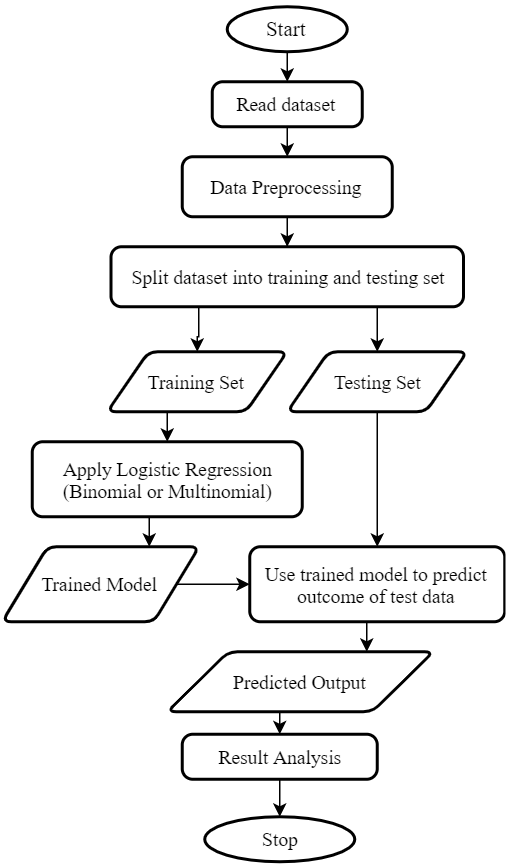

The diagram above was exported from draw.io. Its source (the exported page's mxGraphModel, read from the mxfile embedded in the PNG):
<mxGraphModel dx="868" dy="443" grid="1" gridSize="10" guides="1" tooltips="1" connect="1" arrows="1" fold="1" page="1" pageScale="1" pageWidth="850" pageHeight="1100" math="0" shadow="0">
  <root>
    <mxCell id="0" />
    <mxCell id="1" parent="0" />
    <mxCell id="hYVcll6Rvxtj42Xu19Bj-8" style="edgeStyle=orthogonalEdgeStyle;rounded=0;orthogonalLoop=1;jettySize=auto;html=1;exitX=0.5;exitY=1;exitDx=0;exitDy=0;exitPerimeter=0;entryX=0.5;entryY=0;entryDx=0;entryDy=0;" parent="1" source="hYVcll6Rvxtj42Xu19Bj-1" target="hYVcll6Rvxtj42Xu19Bj-2" edge="1">
      <mxGeometry relative="1" as="geometry" />
    </mxCell>
    <mxCell id="hYVcll6Rvxtj42Xu19Bj-1" value="&lt;p&gt;&lt;font face=&quot;Times New Roman&quot; style=&quot;font-size: 14px&quot;&gt;Start&lt;/font&gt;&lt;/p&gt;" style="strokeWidth=2;html=1;shape=mxgraph.flowchart.start_1;whiteSpace=wrap;" parent="1" vertex="1">
      <mxGeometry x="310" y="50" width="80" height="30" as="geometry" />
    </mxCell>
    <mxCell id="hYVcll6Rvxtj42Xu19Bj-25" style="edgeStyle=orthogonalEdgeStyle;rounded=0;orthogonalLoop=1;jettySize=auto;html=1;exitX=0.5;exitY=1;exitDx=0;exitDy=0;entryX=0.5;entryY=0;entryDx=0;entryDy=0;" parent="1" source="hYVcll6Rvxtj42Xu19Bj-2" target="hYVcll6Rvxtj42Xu19Bj-9" edge="1">
      <mxGeometry relative="1" as="geometry" />
    </mxCell>
    <mxCell id="hYVcll6Rvxtj42Xu19Bj-2" value="&lt;font face=&quot;Times New Roman&quot; style=&quot;font-size: 13px&quot;&gt;Read dataset&lt;/font&gt;" style="rounded=1;whiteSpace=wrap;html=1;absoluteArcSize=1;arcSize=14;strokeWidth=2;" parent="1" vertex="1">
      <mxGeometry x="300" y="100" width="100" height="30" as="geometry" />
    </mxCell>
    <mxCell id="hYVcll6Rvxtj42Xu19Bj-26" style="edgeStyle=orthogonalEdgeStyle;rounded=0;orthogonalLoop=1;jettySize=auto;html=1;exitX=0.5;exitY=1;exitDx=0;exitDy=0;" parent="1" source="hYVcll6Rvxtj42Xu19Bj-9" target="hYVcll6Rvxtj42Xu19Bj-11" edge="1">
      <mxGeometry relative="1" as="geometry" />
    </mxCell>
    <mxCell id="hYVcll6Rvxtj42Xu19Bj-9" value="&lt;font face=&quot;Times New Roman&quot; style=&quot;font-size: 13px&quot;&gt;Data Preprocessing&lt;/font&gt;" style="rounded=1;whiteSpace=wrap;html=1;absoluteArcSize=1;arcSize=14;strokeWidth=2;" parent="1" vertex="1">
      <mxGeometry x="280" y="150" width="140" height="40" as="geometry" />
    </mxCell>
    <mxCell id="hYVcll6Rvxtj42Xu19Bj-30" style="edgeStyle=orthogonalEdgeStyle;rounded=0;orthogonalLoop=1;jettySize=auto;html=1;exitX=0.25;exitY=1;exitDx=0;exitDy=0;" parent="1" source="hYVcll6Rvxtj42Xu19Bj-11" target="hYVcll6Rvxtj42Xu19Bj-13" edge="1">
      <mxGeometry relative="1" as="geometry" />
    </mxCell>
    <mxCell id="hYVcll6Rvxtj42Xu19Bj-46" style="edgeStyle=orthogonalEdgeStyle;rounded=0;orthogonalLoop=1;jettySize=auto;html=1;exitX=0.75;exitY=1;exitDx=0;exitDy=0;entryX=0.5;entryY=0;entryDx=0;entryDy=0;" parent="1" source="hYVcll6Rvxtj42Xu19Bj-11" target="hYVcll6Rvxtj42Xu19Bj-14" edge="1">
      <mxGeometry relative="1" as="geometry" />
    </mxCell>
    <mxCell id="hYVcll6Rvxtj42Xu19Bj-11" value="&lt;font face=&quot;Times New Roman&quot; style=&quot;font-size: 13px&quot;&gt;Split dataset into training and testing set&lt;/font&gt;" style="rounded=1;whiteSpace=wrap;html=1;absoluteArcSize=1;arcSize=14;strokeWidth=2;" parent="1" vertex="1">
      <mxGeometry x="232.5" y="210" width="235" height="40" as="geometry" />
    </mxCell>
    <mxCell id="hYVcll6Rvxtj42Xu19Bj-32" style="edgeStyle=orthogonalEdgeStyle;rounded=0;orthogonalLoop=1;jettySize=auto;html=1;exitX=0.25;exitY=1;exitDx=0;exitDy=0;entryX=0.5;entryY=0;entryDx=0;entryDy=0;" parent="1" source="hYVcll6Rvxtj42Xu19Bj-13" target="hYVcll6Rvxtj42Xu19Bj-15" edge="1">
      <mxGeometry relative="1" as="geometry" />
    </mxCell>
    <mxCell id="hYVcll6Rvxtj42Xu19Bj-13" value="&lt;font face=&quot;Times New Roman&quot; style=&quot;font-size: 13px&quot;&gt;Training Set&lt;/font&gt;" style="shape=parallelogram;html=1;strokeWidth=2;perimeter=parallelogramPerimeter;whiteSpace=wrap;rounded=1;arcSize=12;size=0.23;" parent="1" vertex="1">
      <mxGeometry x="230" y="280" width="120" height="40" as="geometry" />
    </mxCell>
    <mxCell id="hYVcll6Rvxtj42Xu19Bj-34" style="edgeStyle=orthogonalEdgeStyle;rounded=0;orthogonalLoop=1;jettySize=auto;html=1;exitX=0.5;exitY=1;exitDx=0;exitDy=0;entryX=0.5;entryY=0;entryDx=0;entryDy=0;" parent="1" source="hYVcll6Rvxtj42Xu19Bj-14" target="hYVcll6Rvxtj42Xu19Bj-20" edge="1">
      <mxGeometry relative="1" as="geometry">
        <mxPoint x="418" y="390" as="targetPoint" />
      </mxGeometry>
    </mxCell>
    <mxCell id="hYVcll6Rvxtj42Xu19Bj-14" value="&lt;font face=&quot;Times New Roman&quot; style=&quot;font-size: 13px&quot;&gt;Testing Set&lt;/font&gt;" style="shape=parallelogram;html=1;strokeWidth=2;perimeter=parallelogramPerimeter;whiteSpace=wrap;rounded=1;arcSize=12;size=0.23;" parent="1" vertex="1">
      <mxGeometry x="350" y="280" width="120" height="40" as="geometry" />
    </mxCell>
    <mxCell id="hYVcll6Rvxtj42Xu19Bj-33" style="edgeStyle=orthogonalEdgeStyle;rounded=0;orthogonalLoop=1;jettySize=auto;html=1;exitX=0.5;exitY=1;exitDx=0;exitDy=0;entryX=0.75;entryY=0;entryDx=0;entryDy=0;" parent="1" source="hYVcll6Rvxtj42Xu19Bj-15" target="hYVcll6Rvxtj42Xu19Bj-16" edge="1">
      <mxGeometry relative="1" as="geometry" />
    </mxCell>
    <mxCell id="hYVcll6Rvxtj42Xu19Bj-15" value="&lt;font face=&quot;Times New Roman&quot; style=&quot;font-size: 13px&quot;&gt;Apply Logistic Regression&lt;br&gt;(Binomial or Multinomial)&lt;/font&gt;" style="rounded=1;whiteSpace=wrap;html=1;absoluteArcSize=1;arcSize=14;strokeWidth=2;" parent="1" vertex="1">
      <mxGeometry x="180" y="340" width="180" height="50" as="geometry" />
    </mxCell>
    <mxCell id="hYVcll6Rvxtj42Xu19Bj-38" style="edgeStyle=orthogonalEdgeStyle;rounded=0;orthogonalLoop=1;jettySize=auto;html=1;exitX=1;exitY=0.5;exitDx=0;exitDy=0;entryX=0;entryY=0.5;entryDx=0;entryDy=0;" parent="1" source="hYVcll6Rvxtj42Xu19Bj-16" target="hYVcll6Rvxtj42Xu19Bj-20" edge="1">
      <mxGeometry relative="1" as="geometry" />
    </mxCell>
    <mxCell id="hYVcll6Rvxtj42Xu19Bj-16" value="&lt;font face=&quot;Times New Roman&quot; style=&quot;font-size: 13px&quot;&gt;Trained Model&lt;/font&gt;" style="shape=parallelogram;html=1;strokeWidth=2;perimeter=parallelogramPerimeter;whiteSpace=wrap;rounded=1;arcSize=12;size=0.23;" parent="1" vertex="1">
      <mxGeometry x="160" y="410" width="131.25" height="50" as="geometry" />
    </mxCell>
    <mxCell id="hYVcll6Rvxtj42Xu19Bj-40" style="edgeStyle=orthogonalEdgeStyle;rounded=0;orthogonalLoop=1;jettySize=auto;html=1;exitX=0.5;exitY=1;exitDx=0;exitDy=0;entryX=0.75;entryY=0;entryDx=0;entryDy=0;" parent="1" source="hYVcll6Rvxtj42Xu19Bj-20" target="hYVcll6Rvxtj42Xu19Bj-21" edge="1">
      <mxGeometry relative="1" as="geometry" />
    </mxCell>
    <mxCell id="hYVcll6Rvxtj42Xu19Bj-20" value="&lt;font face=&quot;Times New Roman&quot; style=&quot;font-size: 13px&quot;&gt;Use trained model to predict outcome of test data&lt;/font&gt;" style="rounded=1;whiteSpace=wrap;html=1;absoluteArcSize=1;arcSize=14;strokeWidth=2;" parent="1" vertex="1">
      <mxGeometry x="325" y="410" width="170" height="50" as="geometry" />
    </mxCell>
    <mxCell id="hYVcll6Rvxtj42Xu19Bj-42" style="edgeStyle=orthogonalEdgeStyle;rounded=0;orthogonalLoop=1;jettySize=auto;html=1;exitX=0.5;exitY=1;exitDx=0;exitDy=0;entryX=0.5;entryY=0;entryDx=0;entryDy=0;" parent="1" source="hYVcll6Rvxtj42Xu19Bj-21" target="hYVcll6Rvxtj42Xu19Bj-22" edge="1">
      <mxGeometry relative="1" as="geometry" />
    </mxCell>
    <mxCell id="hYVcll6Rvxtj42Xu19Bj-21" value="&lt;font face=&quot;Times New Roman&quot; style=&quot;font-size: 13px&quot;&gt;Predicted Output&lt;/font&gt;" style="shape=parallelogram;html=1;strokeWidth=2;perimeter=parallelogramPerimeter;whiteSpace=wrap;rounded=1;arcSize=12;size=0.23;" parent="1" vertex="1">
      <mxGeometry x="270" y="480" width="177.5" height="40" as="geometry" />
    </mxCell>
    <mxCell id="RYqZUyi40tG6mLAyi_6a-2" style="edgeStyle=orthogonalEdgeStyle;rounded=0;orthogonalLoop=1;jettySize=auto;html=1;exitX=0.5;exitY=1;exitDx=0;exitDy=0;entryX=0.5;entryY=0;entryDx=0;entryDy=0;entryPerimeter=0;" parent="1" source="hYVcll6Rvxtj42Xu19Bj-22" target="hYVcll6Rvxtj42Xu19Bj-24" edge="1">
      <mxGeometry relative="1" as="geometry" />
    </mxCell>
    <mxCell id="hYVcll6Rvxtj42Xu19Bj-22" value="&lt;font face=&quot;Times New Roman&quot; style=&quot;font-size: 13px&quot;&gt;Result Analysis&lt;/font&gt;" style="rounded=1;whiteSpace=wrap;html=1;absoluteArcSize=1;arcSize=14;strokeWidth=2;" parent="1" vertex="1">
      <mxGeometry x="280" y="535" width="130" height="30" as="geometry" />
    </mxCell>
    <mxCell id="hYVcll6Rvxtj42Xu19Bj-24" value="&lt;font face=&quot;Times New Roman&quot; style=&quot;font-size: 13px&quot;&gt;Stop&lt;/font&gt;" style="strokeWidth=2;html=1;shape=mxgraph.flowchart.start_1;whiteSpace=wrap;" parent="1" vertex="1">
      <mxGeometry x="295" y="590" width="100" height="30" as="geometry" />
    </mxCell>
  </root>
</mxGraphModel>